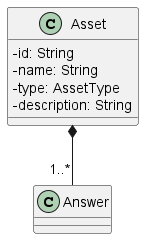

The diagram above was rendered by PlantUML. Its source (embedded in the PNG):
@startuml Asset
skinparam linetype ortho
skinparam classAttributeIconSize 0

class Asset {
    - id: String
    - name: String
    - type: AssetType
    - description: String
}

Asset *-- "1..*" Answer

@enduml